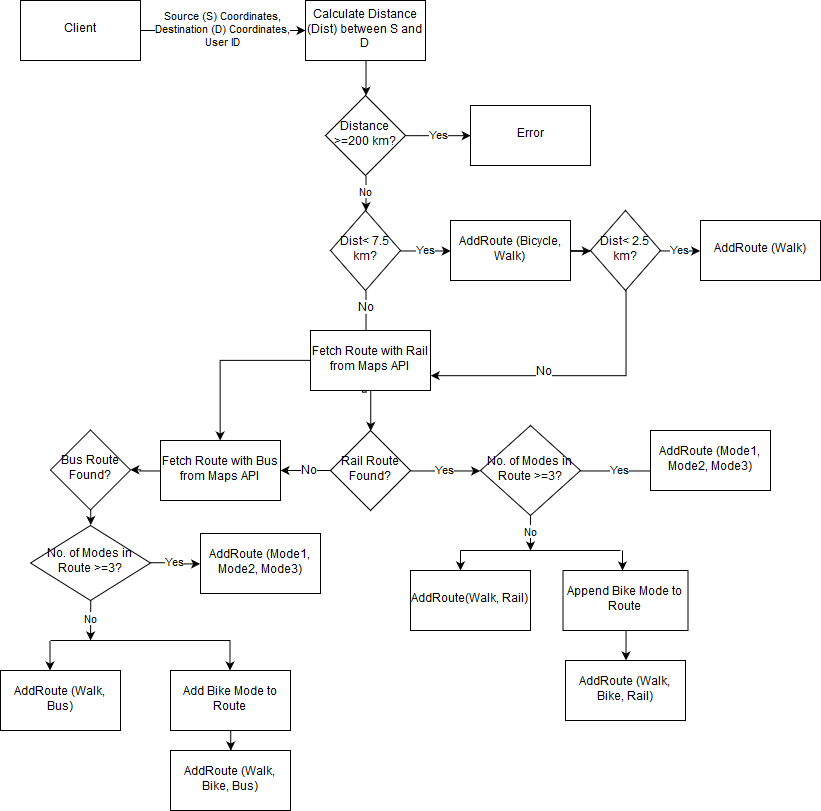

The diagram above was exported from draw.io. Its source (the exported page's mxGraphModel, read from the mxfile embedded in the PNG):
<mxGraphModel dx="988" dy="566" grid="1" gridSize="10" guides="1" tooltips="1" connect="1" arrows="1" fold="1" page="1" pageScale="1" pageWidth="850" pageHeight="1100" math="0" shadow="0">
  <root>
    <mxCell id="0" />
    <mxCell id="1" parent="0" />
    <mxCell id="xTVpu7pRrvTSHLgc98ZE-3" value="&lt;div&gt;Source (S) Coordinates,&lt;/div&gt;&lt;div&gt;Destination (D) Coordinates,&lt;/div&gt;&lt;div&gt;User ID&lt;br&gt;&lt;/div&gt;" style="edgeStyle=orthogonalEdgeStyle;rounded=0;orthogonalLoop=1;jettySize=auto;html=1;" edge="1" parent="1" source="xTVpu7pRrvTSHLgc98ZE-1" target="xTVpu7pRrvTSHLgc98ZE-2">
      <mxGeometry relative="1" as="geometry" />
    </mxCell>
    <mxCell id="xTVpu7pRrvTSHLgc98ZE-1" value="Client" style="rounded=0;whiteSpace=wrap;html=1;" vertex="1" parent="1">
      <mxGeometry x="50" y="40" width="120" height="60" as="geometry" />
    </mxCell>
    <mxCell id="xTVpu7pRrvTSHLgc98ZE-72" style="edgeStyle=orthogonalEdgeStyle;rounded=0;orthogonalLoop=1;jettySize=auto;html=1;exitX=0.5;exitY=1;exitDx=0;exitDy=0;entryX=0.5;entryY=0;entryDx=0;entryDy=0;" edge="1" parent="1" source="xTVpu7pRrvTSHLgc98ZE-2" target="xTVpu7pRrvTSHLgc98ZE-71">
      <mxGeometry relative="1" as="geometry" />
    </mxCell>
    <mxCell id="xTVpu7pRrvTSHLgc98ZE-2" value="Calculate Distance (Dist) between S and D" style="rounded=0;whiteSpace=wrap;html=1;" vertex="1" parent="1">
      <mxGeometry x="335" y="40" width="120" height="60" as="geometry" />
    </mxCell>
    <mxCell id="xTVpu7pRrvTSHLgc98ZE-9" value="Yes" style="edgeStyle=orthogonalEdgeStyle;rounded=0;orthogonalLoop=1;jettySize=auto;html=1;exitX=1;exitY=0.5;exitDx=0;exitDy=0;entryX=0;entryY=0.5;entryDx=0;entryDy=0;" edge="1" parent="1" source="xTVpu7pRrvTSHLgc98ZE-6" target="xTVpu7pRrvTSHLgc98ZE-8">
      <mxGeometry relative="1" as="geometry" />
    </mxCell>
    <mxCell id="xTVpu7pRrvTSHLgc98ZE-17" style="edgeStyle=orthogonalEdgeStyle;rounded=0;orthogonalLoop=1;jettySize=auto;html=1;exitX=0.5;exitY=1;exitDx=0;exitDy=0;entryX=0.433;entryY=0.033;entryDx=0;entryDy=0;entryPerimeter=0;" edge="1" parent="1" source="xTVpu7pRrvTSHLgc98ZE-6" target="xTVpu7pRrvTSHLgc98ZE-16">
      <mxGeometry relative="1" as="geometry">
        <Array as="points">
          <mxPoint x="395" y="432" />
          <mxPoint x="392" y="432" />
        </Array>
      </mxGeometry>
    </mxCell>
    <mxCell id="xTVpu7pRrvTSHLgc98ZE-18" value="No" style="text;html=1;resizable=0;points=[];align=center;verticalAlign=middle;labelBackgroundColor=#ffffff;" vertex="1" connectable="0" parent="xTVpu7pRrvTSHLgc98ZE-17">
      <mxGeometry x="-0.7939" relative="1" as="geometry">
        <mxPoint as="offset" />
      </mxGeometry>
    </mxCell>
    <mxCell id="xTVpu7pRrvTSHLgc98ZE-6" value="Dist&amp;lt; 7.5 km?" style="rhombus;whiteSpace=wrap;html=1;" vertex="1" parent="1">
      <mxGeometry x="360" y="250" width="70" height="80" as="geometry" />
    </mxCell>
    <mxCell id="xTVpu7pRrvTSHLgc98ZE-12" style="edgeStyle=orthogonalEdgeStyle;rounded=0;orthogonalLoop=1;jettySize=auto;html=1;" edge="1" parent="1" source="xTVpu7pRrvTSHLgc98ZE-8" target="xTVpu7pRrvTSHLgc98ZE-10">
      <mxGeometry relative="1" as="geometry" />
    </mxCell>
    <mxCell id="xTVpu7pRrvTSHLgc98ZE-8" value="AddRoute (Bicycle, Walk)" style="rounded=0;whiteSpace=wrap;html=1;" vertex="1" parent="1">
      <mxGeometry x="480" y="260" width="120" height="60" as="geometry" />
    </mxCell>
    <mxCell id="xTVpu7pRrvTSHLgc98ZE-15" value="Yes" style="edgeStyle=orthogonalEdgeStyle;rounded=0;orthogonalLoop=1;jettySize=auto;html=1;exitX=1;exitY=0.5;exitDx=0;exitDy=0;entryX=0;entryY=0.5;entryDx=0;entryDy=0;" edge="1" parent="1" source="xTVpu7pRrvTSHLgc98ZE-10" target="xTVpu7pRrvTSHLgc98ZE-14">
      <mxGeometry relative="1" as="geometry" />
    </mxCell>
    <mxCell id="xTVpu7pRrvTSHLgc98ZE-19" style="edgeStyle=orthogonalEdgeStyle;rounded=0;orthogonalLoop=1;jettySize=auto;html=1;entryX=1;entryY=0.75;entryDx=0;entryDy=0;" edge="1" parent="1" source="xTVpu7pRrvTSHLgc98ZE-10" target="xTVpu7pRrvTSHLgc98ZE-16">
      <mxGeometry relative="1" as="geometry">
        <Array as="points">
          <mxPoint x="655" y="415" />
        </Array>
      </mxGeometry>
    </mxCell>
    <mxCell id="xTVpu7pRrvTSHLgc98ZE-20" value="No" style="text;html=1;resizable=0;points=[];align=center;verticalAlign=middle;labelBackgroundColor=#ffffff;" vertex="1" connectable="0" parent="xTVpu7pRrvTSHLgc98ZE-19">
      <mxGeometry x="0.1929" y="-4" relative="1" as="geometry">
        <mxPoint as="offset" />
      </mxGeometry>
    </mxCell>
    <mxCell id="xTVpu7pRrvTSHLgc98ZE-10" value="Dist&amp;lt; 2.5 km?" style="rhombus;whiteSpace=wrap;html=1;" vertex="1" parent="1">
      <mxGeometry x="620" y="250" width="70" height="80" as="geometry" />
    </mxCell>
    <mxCell id="xTVpu7pRrvTSHLgc98ZE-14" value="AddRoute (Walk)" style="rounded=0;whiteSpace=wrap;html=1;" vertex="1" parent="1">
      <mxGeometry x="730" y="260" width="120" height="60" as="geometry" />
    </mxCell>
    <mxCell id="xTVpu7pRrvTSHLgc98ZE-23" style="edgeStyle=orthogonalEdgeStyle;rounded=0;orthogonalLoop=1;jettySize=auto;html=1;entryX=0.5;entryY=0;entryDx=0;entryDy=0;" edge="1" parent="1" source="xTVpu7pRrvTSHLgc98ZE-16" target="xTVpu7pRrvTSHLgc98ZE-22">
      <mxGeometry relative="1" as="geometry" />
    </mxCell>
    <mxCell id="xTVpu7pRrvTSHLgc98ZE-43" style="edgeStyle=orthogonalEdgeStyle;rounded=0;orthogonalLoop=1;jettySize=auto;html=1;" edge="1" parent="1" source="xTVpu7pRrvTSHLgc98ZE-16" target="xTVpu7pRrvTSHLgc98ZE-37">
      <mxGeometry relative="1" as="geometry" />
    </mxCell>
    <mxCell id="xTVpu7pRrvTSHLgc98ZE-16" value="Fetch Route with Rail from Maps API" style="rounded=0;whiteSpace=wrap;html=1;" vertex="1" parent="1">
      <mxGeometry x="340" y="370" width="120" height="60" as="geometry" />
    </mxCell>
    <mxCell id="xTVpu7pRrvTSHLgc98ZE-39" style="edgeStyle=orthogonalEdgeStyle;rounded=0;orthogonalLoop=1;jettySize=auto;html=1;" edge="1" parent="1" source="xTVpu7pRrvTSHLgc98ZE-22" target="xTVpu7pRrvTSHLgc98ZE-37">
      <mxGeometry relative="1" as="geometry" />
    </mxCell>
    <mxCell id="xTVpu7pRrvTSHLgc98ZE-40" value="No" style="text;html=1;resizable=0;points=[];align=center;verticalAlign=middle;labelBackgroundColor=#ffffff;" vertex="1" connectable="0" parent="xTVpu7pRrvTSHLgc98ZE-39">
      <mxGeometry x="-0.1477" relative="1" as="geometry">
        <mxPoint as="offset" />
      </mxGeometry>
    </mxCell>
    <mxCell id="xTVpu7pRrvTSHLgc98ZE-66" value="Yes" style="edgeStyle=orthogonalEdgeStyle;rounded=0;orthogonalLoop=1;jettySize=auto;html=1;entryX=0;entryY=0.5;entryDx=0;entryDy=0;" edge="1" parent="1" source="xTVpu7pRrvTSHLgc98ZE-22" target="xTVpu7pRrvTSHLgc98ZE-62">
      <mxGeometry relative="1" as="geometry" />
    </mxCell>
    <mxCell id="xTVpu7pRrvTSHLgc98ZE-22" value="Rail Route Found?" style="rhombus;whiteSpace=wrap;html=1;" vertex="1" parent="1">
      <mxGeometry x="360" y="470" width="80" height="80" as="geometry" />
    </mxCell>
    <mxCell id="xTVpu7pRrvTSHLgc98ZE-86" value="" style="edgeStyle=orthogonalEdgeStyle;rounded=0;orthogonalLoop=1;jettySize=auto;html=1;" edge="1" parent="1" source="xTVpu7pRrvTSHLgc98ZE-24" target="xTVpu7pRrvTSHLgc98ZE-34">
      <mxGeometry relative="1" as="geometry" />
    </mxCell>
    <mxCell id="xTVpu7pRrvTSHLgc98ZE-24" value="Append Bike Mode to Route" style="rounded=0;whiteSpace=wrap;html=1;" vertex="1" parent="1">
      <mxGeometry x="592.5" y="610" width="125" height="60" as="geometry" />
    </mxCell>
    <mxCell id="xTVpu7pRrvTSHLgc98ZE-25" value="AddRoute(Walk, Rail)" style="rounded=0;whiteSpace=wrap;html=1;" vertex="1" parent="1">
      <mxGeometry x="440" y="610" width="120" height="60" as="geometry" />
    </mxCell>
    <mxCell id="xTVpu7pRrvTSHLgc98ZE-34" value="AddRoute (Walk, Bike, Rail)" style="rounded=0;whiteSpace=wrap;html=1;" vertex="1" parent="1">
      <mxGeometry x="595" y="700" width="120" height="60" as="geometry" />
    </mxCell>
    <mxCell id="xTVpu7pRrvTSHLgc98ZE-87" style="edgeStyle=orthogonalEdgeStyle;rounded=0;orthogonalLoop=1;jettySize=auto;html=1;" edge="1" parent="1" source="xTVpu7pRrvTSHLgc98ZE-37" target="xTVpu7pRrvTSHLgc98ZE-48">
      <mxGeometry relative="1" as="geometry" />
    </mxCell>
    <mxCell id="xTVpu7pRrvTSHLgc98ZE-37" value="Fetch Route with Bus from Maps API" style="rounded=0;whiteSpace=wrap;html=1;" vertex="1" parent="1">
      <mxGeometry x="190" y="480" width="120" height="60" as="geometry" />
    </mxCell>
    <mxCell id="xTVpu7pRrvTSHLgc98ZE-44" value="AddRoute (Walk, Bus)" style="rounded=0;whiteSpace=wrap;html=1;" vertex="1" parent="1">
      <mxGeometry x="30" y="710" width="120" height="60" as="geometry" />
    </mxCell>
    <mxCell id="xTVpu7pRrvTSHLgc98ZE-89" style="edgeStyle=orthogonalEdgeStyle;rounded=0;orthogonalLoop=1;jettySize=auto;html=1;exitX=0.5;exitY=1;exitDx=0;exitDy=0;entryX=0;entryY=0.5;entryDx=0;entryDy=0;" edge="1" parent="1" source="xTVpu7pRrvTSHLgc98ZE-48" target="xTVpu7pRrvTSHLgc98ZE-88">
      <mxGeometry relative="1" as="geometry" />
    </mxCell>
    <mxCell id="xTVpu7pRrvTSHLgc98ZE-48" value="Bus Route Found?" style="rhombus;whiteSpace=wrap;html=1;" vertex="1" parent="1">
      <mxGeometry x="80" y="469.5" width="80" height="80" as="geometry" />
    </mxCell>
    <mxCell id="xTVpu7pRrvTSHLgc98ZE-96" style="edgeStyle=orthogonalEdgeStyle;rounded=0;orthogonalLoop=1;jettySize=auto;html=1;exitX=0.5;exitY=1;exitDx=0;exitDy=0;" edge="1" parent="1" source="xTVpu7pRrvTSHLgc98ZE-54" target="xTVpu7pRrvTSHLgc98ZE-95">
      <mxGeometry relative="1" as="geometry" />
    </mxCell>
    <mxCell id="xTVpu7pRrvTSHLgc98ZE-54" value="Add Bike Mode to Route" style="rounded=0;whiteSpace=wrap;html=1;" vertex="1" parent="1">
      <mxGeometry x="200" y="710" width="120" height="60" as="geometry" />
    </mxCell>
    <mxCell id="xTVpu7pRrvTSHLgc98ZE-55" value="" style="endArrow=none;html=1;" edge="1" parent="1">
      <mxGeometry width="50" height="50" relative="1" as="geometry">
        <mxPoint x="80" y="680" as="sourcePoint" />
        <mxPoint x="260" y="680" as="targetPoint" />
      </mxGeometry>
    </mxCell>
    <mxCell id="xTVpu7pRrvTSHLgc98ZE-56" value="" style="endArrow=classic;html=1;" edge="1" parent="1">
      <mxGeometry width="50" height="50" relative="1" as="geometry">
        <mxPoint x="79.5" y="680" as="sourcePoint" />
        <mxPoint x="79.5" y="710" as="targetPoint" />
        <Array as="points">
          <mxPoint x="79.5" y="710" />
        </Array>
      </mxGeometry>
    </mxCell>
    <mxCell id="xTVpu7pRrvTSHLgc98ZE-57" value="" style="endArrow=classic;html=1;" edge="1" parent="1">
      <mxGeometry width="50" height="50" relative="1" as="geometry">
        <mxPoint x="259.5" y="680" as="sourcePoint" />
        <mxPoint x="259.5" y="710" as="targetPoint" />
        <Array as="points">
          <mxPoint x="259.5" y="710" />
        </Array>
      </mxGeometry>
    </mxCell>
    <mxCell id="xTVpu7pRrvTSHLgc98ZE-77" value="Yes" style="edgeStyle=orthogonalEdgeStyle;rounded=0;orthogonalLoop=1;jettySize=auto;html=1;exitX=1;exitY=0.5;exitDx=0;exitDy=0;entryX=0.083;entryY=0.675;entryDx=0;entryDy=0;entryPerimeter=0;" edge="1" parent="1" source="xTVpu7pRrvTSHLgc98ZE-62" target="xTVpu7pRrvTSHLgc98ZE-68">
      <mxGeometry relative="1" as="geometry" />
    </mxCell>
    <mxCell id="xTVpu7pRrvTSHLgc98ZE-62" value="No. of Modes in Route &amp;gt;=3?" style="rhombus;whiteSpace=wrap;html=1;" vertex="1" parent="1">
      <mxGeometry x="510" y="465" width="100" height="90" as="geometry" />
    </mxCell>
    <mxCell id="xTVpu7pRrvTSHLgc98ZE-68" value="AddRoute (Mode1, Mode2, Mode3)" style="rounded=0;whiteSpace=wrap;html=1;" vertex="1" parent="1">
      <mxGeometry x="680" y="470" width="120" height="60" as="geometry" />
    </mxCell>
    <mxCell id="xTVpu7pRrvTSHLgc98ZE-75" value="Yes" style="edgeStyle=orthogonalEdgeStyle;rounded=0;orthogonalLoop=1;jettySize=auto;html=1;exitX=1;exitY=0.5;exitDx=0;exitDy=0;entryX=0;entryY=0.5;entryDx=0;entryDy=0;" edge="1" parent="1" source="xTVpu7pRrvTSHLgc98ZE-71" target="xTVpu7pRrvTSHLgc98ZE-74">
      <mxGeometry relative="1" as="geometry" />
    </mxCell>
    <mxCell id="xTVpu7pRrvTSHLgc98ZE-76" value="No" style="edgeStyle=orthogonalEdgeStyle;rounded=0;orthogonalLoop=1;jettySize=auto;html=1;exitX=0.5;exitY=1;exitDx=0;exitDy=0;" edge="1" parent="1" source="xTVpu7pRrvTSHLgc98ZE-71" target="xTVpu7pRrvTSHLgc98ZE-6">
      <mxGeometry relative="1" as="geometry" />
    </mxCell>
    <mxCell id="xTVpu7pRrvTSHLgc98ZE-71" value="Distance &amp;gt;=200 km?" style="rhombus;whiteSpace=wrap;html=1;" vertex="1" parent="1">
      <mxGeometry x="355" y="135" width="80" height="80" as="geometry" />
    </mxCell>
    <mxCell id="xTVpu7pRrvTSHLgc98ZE-74" value="Error" style="rounded=0;whiteSpace=wrap;html=1;" vertex="1" parent="1">
      <mxGeometry x="500" y="145" width="120" height="60" as="geometry" />
    </mxCell>
    <mxCell id="xTVpu7pRrvTSHLgc98ZE-80" value="No" style="endArrow=classic;html=1;" edge="1" parent="1">
      <mxGeometry width="50" height="50" relative="1" as="geometry">
        <mxPoint x="560" y="555" as="sourcePoint" />
        <mxPoint x="560" y="590" as="targetPoint" />
      </mxGeometry>
    </mxCell>
    <mxCell id="xTVpu7pRrvTSHLgc98ZE-81" value="" style="endArrow=none;html=1;" edge="1" parent="1">
      <mxGeometry width="50" height="50" relative="1" as="geometry">
        <mxPoint x="490" y="590" as="sourcePoint" />
        <mxPoint x="650" y="590" as="targetPoint" />
      </mxGeometry>
    </mxCell>
    <mxCell id="xTVpu7pRrvTSHLgc98ZE-84" value="" style="endArrow=classic;html=1;" edge="1" parent="1">
      <mxGeometry width="50" height="50" relative="1" as="geometry">
        <mxPoint x="490" y="590" as="sourcePoint" />
        <mxPoint x="490" y="610" as="targetPoint" />
      </mxGeometry>
    </mxCell>
    <mxCell id="xTVpu7pRrvTSHLgc98ZE-85" value="" style="endArrow=classic;html=1;" edge="1" parent="1">
      <mxGeometry width="50" height="50" relative="1" as="geometry">
        <mxPoint x="652" y="590" as="sourcePoint" />
        <mxPoint x="652" y="610" as="targetPoint" />
      </mxGeometry>
    </mxCell>
    <mxCell id="xTVpu7pRrvTSHLgc98ZE-93" value="Yes" style="edgeStyle=orthogonalEdgeStyle;rounded=0;orthogonalLoop=1;jettySize=auto;html=1;entryX=0;entryY=0.5;entryDx=0;entryDy=0;" edge="1" parent="1" source="xTVpu7pRrvTSHLgc98ZE-88" target="xTVpu7pRrvTSHLgc98ZE-90">
      <mxGeometry relative="1" as="geometry" />
    </mxCell>
    <mxCell id="xTVpu7pRrvTSHLgc98ZE-94" value="No" style="edgeStyle=orthogonalEdgeStyle;rounded=0;orthogonalLoop=1;jettySize=auto;html=1;exitX=1;exitY=0.5;exitDx=0;exitDy=0;" edge="1" parent="1" source="xTVpu7pRrvTSHLgc98ZE-88">
      <mxGeometry relative="1" as="geometry">
        <mxPoint x="120" y="680" as="targetPoint" />
      </mxGeometry>
    </mxCell>
    <mxCell id="xTVpu7pRrvTSHLgc98ZE-88" value="No. of Modes in Route &amp;gt;=3?" style="rhombus;whiteSpace=wrap;html=1;direction=south;" vertex="1" parent="1">
      <mxGeometry x="60" y="565" width="120" height="75" as="geometry" />
    </mxCell>
    <mxCell id="xTVpu7pRrvTSHLgc98ZE-90" value="AddRoute (Mode1, Mode2, Mode3)" style="rounded=0;whiteSpace=wrap;html=1;" vertex="1" parent="1">
      <mxGeometry x="230" y="573" width="120" height="60" as="geometry" />
    </mxCell>
    <mxCell id="xTVpu7pRrvTSHLgc98ZE-95" value="AddRoute (Walk, Bike, Bus)" style="rounded=0;whiteSpace=wrap;html=1;" vertex="1" parent="1">
      <mxGeometry x="200" y="790" width="120" height="60" as="geometry" />
    </mxCell>
  </root>
</mxGraphModel>